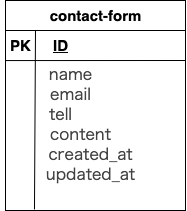

The diagram above was exported from draw.io. Its source (the exported page's mxGraphModel, read from the mxfile embedded in the PNG):
<mxGraphModel dx="422" dy="612" grid="1" gridSize="10" guides="1" tooltips="1" connect="0" arrows="1" fold="1" page="1" pageScale="1" pageWidth="827" pageHeight="1169" math="0" shadow="0">
  <root>
    <mxCell id="0" />
    <mxCell id="1" parent="0" />
    <mxCell id="2" value="" style="rounded=0;whiteSpace=wrap;html=1;" vertex="1" parent="1">
      <mxGeometry x="50" y="230" width="180" height="30" as="geometry" />
    </mxCell>
    <mxCell id="3" value="" style="whiteSpace=wrap;html=1;aspect=fixed;" vertex="1" parent="1">
      <mxGeometry x="50" y="260" width="180" height="180" as="geometry" />
    </mxCell>
    <mxCell id="4" value="" style="endArrow=none;html=1;exitX=0.161;exitY=0.994;exitDx=0;exitDy=0;exitPerimeter=0;" edge="1" parent="1" source="3">
      <mxGeometry width="50" height="50" relative="1" as="geometry">
        <mxPoint x="50" y="320" as="sourcePoint" />
        <mxPoint x="80" y="260" as="targetPoint" />
      </mxGeometry>
    </mxCell>
    <mxCell id="5" value="" style="endArrow=none;html=1;exitX=0;exitY=0.167;exitDx=0;exitDy=0;exitPerimeter=0;" edge="1" parent="1" source="3">
      <mxGeometry width="50" height="50" relative="1" as="geometry">
        <mxPoint x="200" y="340" as="sourcePoint" />
        <mxPoint x="230" y="290" as="targetPoint" />
      </mxGeometry>
    </mxCell>
    <mxCell id="6" value="contact-form" style="text;html=1;align=center;verticalAlign=middle;resizable=0;points=[];autosize=1;strokeColor=none;fillColor=none;fontStyle=1;fontSize=15;" vertex="1" parent="1">
      <mxGeometry x="85" y="230" width="110" height="30" as="geometry" />
    </mxCell>
    <mxCell id="7" value="PK" style="text;html=1;align=center;verticalAlign=middle;resizable=0;points=[];autosize=1;strokeColor=none;fillColor=none;fontStyle=1;fontSize=15;" vertex="1" parent="1">
      <mxGeometry x="45" y="260" width="40" height="30" as="geometry" />
    </mxCell>
    <mxCell id="8" value="&lt;u&gt;ID&lt;/u&gt;" style="text;html=1;align=center;verticalAlign=middle;resizable=0;points=[];autosize=1;strokeColor=none;fillColor=none;fontStyle=1;fontSize=15;" vertex="1" parent="1">
      <mxGeometry x="85" y="260" width="40" height="30" as="geometry" />
    </mxCell>
    <mxCell id="9" value="&lt;span style=&quot;color: rgb(66, 66, 66); font-family: __Inter_f367f3, __Inter_Fallback_f367f3; text-align: start; text-wrap-mode: wrap; background-color: rgb(255, 255, 255);&quot;&gt;name&lt;/span&gt;" style="text;html=1;align=center;verticalAlign=middle;resizable=0;points=[];autosize=1;strokeColor=none;fillColor=none;fontStyle=0;fontSize=16;" vertex="1" parent="1">
      <mxGeometry x="80" y="290" width="70" height="30" as="geometry" />
    </mxCell>
    <mxCell id="10" value="&lt;span style=&quot;color: rgb(66, 66, 66); font-family: __Inter_f367f3, __Inter_Fallback_f367f3; font-size: medium; text-align: start; text-wrap-mode: wrap; background-color: rgb(255, 255, 255);&quot;&gt;email&lt;/span&gt;" style="text;html=1;align=center;verticalAlign=middle;resizable=0;points=[];autosize=1;strokeColor=none;fillColor=none;fontStyle=0;fontSize=16;" vertex="1" parent="1">
      <mxGeometry x="85" y="310" width="60" height="30" as="geometry" />
    </mxCell>
    <mxCell id="11" value="&lt;span style=&quot;color: rgb(66, 66, 66); font-family: __Inter_f367f3, __Inter_Fallback_f367f3; font-size: medium; text-align: start; text-wrap-mode: wrap; background-color: rgb(255, 255, 255);&quot;&gt;tell&lt;/span&gt;" style="text;html=1;align=center;verticalAlign=middle;resizable=0;points=[];autosize=1;strokeColor=none;fillColor=none;fontStyle=0;fontSize=16;" vertex="1" parent="1">
      <mxGeometry x="80" y="330" width="50" height="30" as="geometry" />
    </mxCell>
    <mxCell id="12" value="&lt;span style=&quot;color: rgb(66, 66, 66); font-family: __Inter_f367f3, __Inter_Fallback_f367f3; font-size: medium; text-align: start; text-wrap-mode: wrap; background-color: rgb(255, 255, 255);&quot;&gt;content&lt;/span&gt;" style="text;html=1;align=center;verticalAlign=middle;resizable=0;points=[];autosize=1;strokeColor=none;fillColor=none;fontStyle=0;fontSize=16;" vertex="1" parent="1">
      <mxGeometry x="85" y="350" width="80" height="30" as="geometry" />
    </mxCell>
    <mxCell id="15" value="&lt;span style=&quot;color: rgb(66, 66, 66); font-family: __Inter_f367f3, __Inter_Fallback_f367f3; font-size: medium; text-align: start; text-wrap-mode: wrap; background-color: rgb(255, 255, 255);&quot;&gt;created_at&lt;/span&gt;" style="text;html=1;align=center;verticalAlign=middle;resizable=0;points=[];autosize=1;strokeColor=none;fillColor=none;fontStyle=0;fontSize=16;" vertex="1" parent="1">
      <mxGeometry x="80" y="370" width="110" height="30" as="geometry" />
    </mxCell>
    <mxCell id="16" value="&lt;span style=&quot;color: rgb(66, 66, 66); font-family: __Inter_f367f3, __Inter_Fallback_f367f3; font-size: medium; text-align: start; text-wrap-mode: wrap; background-color: rgb(255, 255, 255);&quot;&gt;updated_at&lt;/span&gt;" style="text;html=1;align=center;verticalAlign=middle;resizable=0;points=[];autosize=1;strokeColor=none;fillColor=none;fontStyle=0;fontSize=16;" vertex="1" parent="1">
      <mxGeometry x="80" y="390" width="110" height="30" as="geometry" />
    </mxCell>
  </root>
</mxGraphModel>